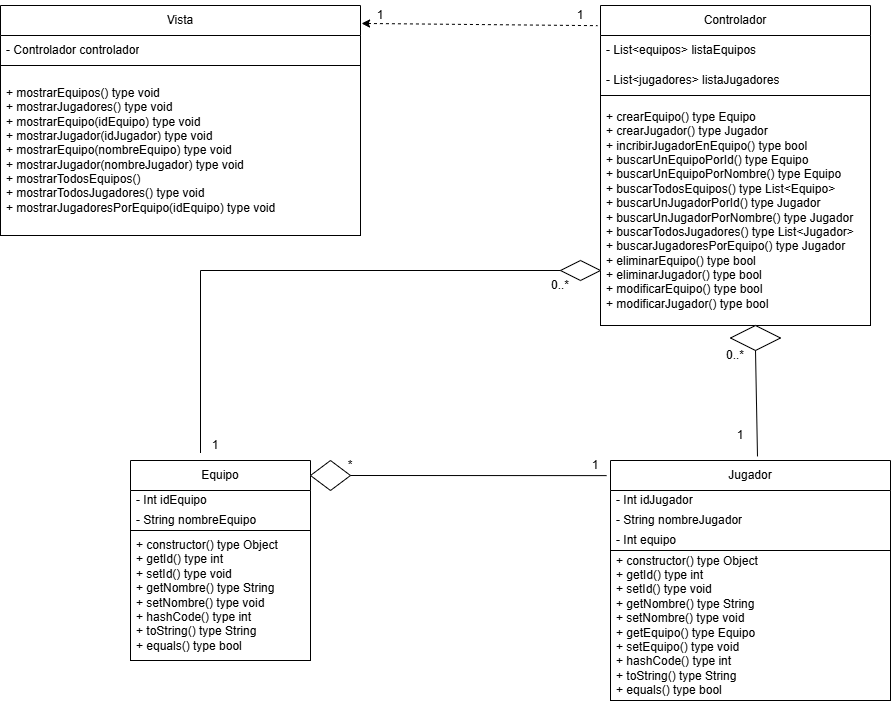

The diagram above was exported from draw.io. Its source (the exported page's mxGraphModel, read from the mxfile embedded in the PNG):
<mxGraphModel dx="2253" dy="751" grid="1" gridSize="10" guides="1" tooltips="1" connect="1" arrows="1" fold="1" page="1" pageScale="1" pageWidth="827" pageHeight="1169" math="0" shadow="0">
  <root>
    <mxCell id="0" />
    <mxCell id="1" parent="0" />
    <mxCell id="j9xQHkSf7Njv6Na66vCj-13" value="Controlador" style="swimlane;fontStyle=0;childLayout=stackLayout;horizontal=1;startSize=30;horizontalStack=0;resizeParent=1;resizeParentMax=0;resizeLast=0;collapsible=1;marginBottom=0;whiteSpace=wrap;html=1;" vertex="1" parent="1">
      <mxGeometry x="460" y="15" width="270" height="320" as="geometry" />
    </mxCell>
    <mxCell id="j9xQHkSf7Njv6Na66vCj-14" value="- List&amp;lt;equipos&amp;gt; listaEquipos" style="text;strokeColor=none;fillColor=none;align=left;verticalAlign=middle;spacingLeft=4;spacingRight=4;overflow=hidden;points=[[0,0.5],[1,0.5]];portConstraint=eastwest;rotatable=0;whiteSpace=wrap;html=1;" vertex="1" parent="j9xQHkSf7Njv6Na66vCj-13">
      <mxGeometry y="30" width="270" height="30" as="geometry" />
    </mxCell>
    <mxCell id="j9xQHkSf7Njv6Na66vCj-15" value="- List&amp;lt;jugadores&amp;gt; listaJugadores" style="text;strokeColor=none;fillColor=none;align=left;verticalAlign=middle;spacingLeft=4;spacingRight=4;overflow=hidden;points=[[0,0.5],[1,0.5]];portConstraint=eastwest;rotatable=0;whiteSpace=wrap;html=1;" vertex="1" parent="j9xQHkSf7Njv6Na66vCj-13">
      <mxGeometry y="60" width="270" height="30" as="geometry" />
    </mxCell>
    <mxCell id="j9xQHkSf7Njv6Na66vCj-16" value="&lt;div&gt;+ crearEquipo() type Equipo&lt;/div&gt;&lt;div&gt;+ crearJugador() type Jugador&lt;/div&gt;&lt;div&gt;+ incribirJugadorEnEquipo() type bool&lt;/div&gt;&lt;div&gt;+ buscarUnEquipoPorId() type Equipo&lt;/div&gt;&lt;div&gt;+ buscarUnEquipoPorNombre() type Equipo&lt;/div&gt;&lt;div&gt;+ buscarTodosEquipos() type List&amp;lt;Equipo&amp;gt;&lt;/div&gt;&lt;div&gt;+ buscarUnJugadorPorId() type Jugador&lt;/div&gt;&lt;div&gt;+ buscarUnJugadorPorNombre() type Jugador&lt;/div&gt;&lt;div&gt;+ buscarTodosJugadores() type List&amp;lt;Jugador&amp;gt;&lt;/div&gt;&lt;div&gt;+ buscarJugadoresPorEquipo() type Jugador&lt;/div&gt;&lt;div&gt;+ eliminarEquipo() type bool&lt;/div&gt;&lt;div&gt;+ eliminarJugador() type bool&lt;/div&gt;&lt;div&gt;+ modificarEquipo() type bool&lt;/div&gt;&lt;div&gt;+ modificarJugador() type bool&lt;/div&gt;" style="text;strokeColor=default;fillColor=none;align=left;verticalAlign=middle;spacingLeft=4;spacingRight=4;overflow=hidden;points=[[0,0.5],[1,0.5]];portConstraint=eastwest;rotatable=0;whiteSpace=wrap;html=1;" vertex="1" parent="j9xQHkSf7Njv6Na66vCj-13">
      <mxGeometry y="90" width="270" height="230" as="geometry" />
    </mxCell>
    <mxCell id="j9xQHkSf7Njv6Na66vCj-17" value="Equipo" style="swimlane;fontStyle=0;childLayout=stackLayout;horizontal=1;startSize=30;horizontalStack=0;resizeParent=1;resizeParentMax=0;resizeLast=0;collapsible=1;marginBottom=0;whiteSpace=wrap;html=1;" vertex="1" parent="1">
      <mxGeometry x="-10" y="470" width="180" height="200" as="geometry" />
    </mxCell>
    <mxCell id="j9xQHkSf7Njv6Na66vCj-18" value="- Int idEquipo" style="text;strokeColor=none;fillColor=none;align=left;verticalAlign=middle;spacingLeft=4;spacingRight=4;overflow=hidden;points=[[0,0.5],[1,0.5]];portConstraint=eastwest;rotatable=0;whiteSpace=wrap;html=1;" vertex="1" parent="j9xQHkSf7Njv6Na66vCj-17">
      <mxGeometry y="30" width="180" height="20" as="geometry" />
    </mxCell>
    <mxCell id="j9xQHkSf7Njv6Na66vCj-19" value="- String nombreEquipo" style="text;strokeColor=none;fillColor=none;align=left;verticalAlign=middle;spacingLeft=4;spacingRight=4;overflow=hidden;points=[[0,0.5],[1,0.5]];portConstraint=eastwest;rotatable=0;whiteSpace=wrap;html=1;" vertex="1" parent="j9xQHkSf7Njv6Na66vCj-17">
      <mxGeometry y="50" width="180" height="20" as="geometry" />
    </mxCell>
    <mxCell id="j9xQHkSf7Njv6Na66vCj-21" value="&lt;div&gt;+ constructor() type Object&lt;/div&gt;&lt;div&gt;+ getId() type int&lt;/div&gt;&lt;div&gt;+ setId() type void&lt;/div&gt;&lt;div&gt;+ getNombre() type String&lt;/div&gt;&lt;div&gt;+ setNombre() type void&lt;/div&gt;&lt;div&gt;+ hashCode() type int&lt;/div&gt;&lt;div&gt;+ toString() type String&lt;/div&gt;&lt;div&gt;+ equals() type bool&lt;/div&gt;" style="text;strokeColor=default;fillColor=none;align=left;verticalAlign=middle;spacingLeft=4;spacingRight=4;overflow=hidden;points=[[0,0.5],[1,0.5]];portConstraint=eastwest;rotatable=0;whiteSpace=wrap;html=1;" vertex="1" parent="j9xQHkSf7Njv6Na66vCj-17">
      <mxGeometry y="70" width="180" height="130" as="geometry" />
    </mxCell>
    <mxCell id="j9xQHkSf7Njv6Na66vCj-22" value="Jugador" style="swimlane;fontStyle=0;childLayout=stackLayout;horizontal=1;startSize=30;horizontalStack=0;resizeParent=1;resizeParentMax=0;resizeLast=0;collapsible=1;marginBottom=0;whiteSpace=wrap;html=1;" vertex="1" parent="1">
      <mxGeometry x="470" y="470" width="280" height="240" as="geometry" />
    </mxCell>
    <mxCell id="j9xQHkSf7Njv6Na66vCj-23" value="- Int idJugador" style="text;strokeColor=none;fillColor=none;align=left;verticalAlign=middle;spacingLeft=4;spacingRight=4;overflow=hidden;points=[[0,0.5],[1,0.5]];portConstraint=eastwest;rotatable=0;whiteSpace=wrap;html=1;" vertex="1" parent="j9xQHkSf7Njv6Na66vCj-22">
      <mxGeometry y="30" width="280" height="20" as="geometry" />
    </mxCell>
    <mxCell id="j9xQHkSf7Njv6Na66vCj-24" value="- String nombreJugador" style="text;strokeColor=none;fillColor=none;align=left;verticalAlign=middle;spacingLeft=4;spacingRight=4;overflow=hidden;points=[[0,0.5],[1,0.5]];portConstraint=eastwest;rotatable=0;whiteSpace=wrap;html=1;" vertex="1" parent="j9xQHkSf7Njv6Na66vCj-22">
      <mxGeometry y="50" width="280" height="20" as="geometry" />
    </mxCell>
    <mxCell id="j9xQHkSf7Njv6Na66vCj-26" value="- Int equipo" style="text;strokeColor=none;fillColor=none;align=left;verticalAlign=middle;spacingLeft=4;spacingRight=4;overflow=hidden;points=[[0,0.5],[1,0.5]];portConstraint=eastwest;rotatable=0;whiteSpace=wrap;html=1;" vertex="1" parent="j9xQHkSf7Njv6Na66vCj-22">
      <mxGeometry y="70" width="280" height="20" as="geometry" />
    </mxCell>
    <mxCell id="j9xQHkSf7Njv6Na66vCj-25" value="&lt;div&gt;+ constructor() type Object&lt;/div&gt;&lt;div&gt;+ getId() type int&lt;/div&gt;&lt;div&gt;+ setId() type void&lt;/div&gt;&lt;div&gt;+ getNombre() type String&lt;/div&gt;&lt;div&gt;+ setNombre() type void&lt;/div&gt;&lt;div&gt;+ getEquipo() type Equipo&lt;/div&gt;&lt;div&gt;+ setEquipo() type void&lt;/div&gt;&lt;div&gt;+ hashCode() type int&lt;/div&gt;&lt;div&gt;+ toString() type String&lt;/div&gt;&lt;div&gt;+ equals() type bool&lt;/div&gt;" style="text;strokeColor=default;fillColor=none;align=left;verticalAlign=middle;spacingLeft=4;spacingRight=4;overflow=hidden;points=[[0,0.5],[1,0.5]];portConstraint=eastwest;rotatable=0;whiteSpace=wrap;html=1;" vertex="1" parent="j9xQHkSf7Njv6Na66vCj-22">
      <mxGeometry y="90" width="280" height="150" as="geometry" />
    </mxCell>
    <mxCell id="j9xQHkSf7Njv6Na66vCj-27" value="Vista" style="swimlane;fontStyle=0;childLayout=stackLayout;horizontal=1;startSize=30;horizontalStack=0;resizeParent=1;resizeParentMax=0;resizeLast=0;collapsible=1;marginBottom=0;whiteSpace=wrap;html=1;" vertex="1" parent="1">
      <mxGeometry x="-140" y="15" width="360" height="230" as="geometry" />
    </mxCell>
    <mxCell id="j9xQHkSf7Njv6Na66vCj-29" value="- Controlador controlador" style="text;strokeColor=none;fillColor=none;align=left;verticalAlign=middle;spacingLeft=4;spacingRight=4;overflow=hidden;points=[[0,0.5],[1,0.5]];portConstraint=eastwest;rotatable=0;whiteSpace=wrap;html=1;" vertex="1" parent="j9xQHkSf7Njv6Na66vCj-27">
      <mxGeometry y="30" width="360" height="30" as="geometry" />
    </mxCell>
    <mxCell id="j9xQHkSf7Njv6Na66vCj-30" value="+ mostrarEquipos() type void&lt;div&gt;+ mostrarJugadores() type void&lt;/div&gt;&lt;div&gt;+ mostrarEquipo(idEquipo) type void&lt;/div&gt;&lt;div&gt;+ mostrarJugador(idJugador) type void&lt;/div&gt;&lt;div&gt;+ mostrarEquipo(nombreEquipo) type void&lt;/div&gt;&lt;div&gt;+ mostrarJugador(nombreJugador) type void&lt;/div&gt;&lt;div&gt;+ mostrarTodosEquipos()&lt;/div&gt;&lt;div&gt;+ mostrarTodosJugadores() type void&lt;/div&gt;&lt;div&gt;+ mostrarJugadoresPorEquipo(idEquipo) type void&lt;/div&gt;" style="text;strokeColor=default;fillColor=none;align=left;verticalAlign=middle;spacingLeft=4;spacingRight=4;overflow=hidden;points=[[0,0.5],[1,0.5]];portConstraint=eastwest;rotatable=0;whiteSpace=wrap;html=1;" vertex="1" parent="j9xQHkSf7Njv6Na66vCj-27">
      <mxGeometry y="60" width="360" height="170" as="geometry" />
    </mxCell>
    <mxCell id="j9xQHkSf7Njv6Na66vCj-31" value="" style="endArrow=none;html=1;rounded=0;exitX=1.003;exitY=0.078;exitDx=0;exitDy=0;exitPerimeter=0;entryX=-0.011;entryY=0.063;entryDx=0;entryDy=0;entryPerimeter=0;dashed=1;startArrow=classic;startFill=1;" edge="1" parent="1" source="j9xQHkSf7Njv6Na66vCj-27" target="j9xQHkSf7Njv6Na66vCj-13">
      <mxGeometry width="50" height="50" relative="1" as="geometry">
        <mxPoint x="540" y="330" as="sourcePoint" />
        <mxPoint x="590" y="280" as="targetPoint" />
      </mxGeometry>
    </mxCell>
    <mxCell id="j9xQHkSf7Njv6Na66vCj-42" value="1" style="text;html=1;align=center;verticalAlign=middle;whiteSpace=wrap;rounded=0;" vertex="1" parent="1">
      <mxGeometry x="210" y="10" width="60" height="30" as="geometry" />
    </mxCell>
    <mxCell id="j9xQHkSf7Njv6Na66vCj-43" value="1" style="text;html=1;align=center;verticalAlign=middle;whiteSpace=wrap;rounded=0;" vertex="1" parent="1">
      <mxGeometry x="410" y="10" width="60" height="30" as="geometry" />
    </mxCell>
    <mxCell id="j9xQHkSf7Njv6Na66vCj-44" value="0..*" style="text;html=1;align=center;verticalAlign=middle;whiteSpace=wrap;rounded=0;" vertex="1" parent="1">
      <mxGeometry x="565" y="350" width="60" height="30" as="geometry" />
    </mxCell>
    <mxCell id="j9xQHkSf7Njv6Na66vCj-45" value="0..*" style="text;html=1;align=center;verticalAlign=middle;whiteSpace=wrap;rounded=0;" vertex="1" parent="1">
      <mxGeometry x="390" y="280" width="60" height="30" as="geometry" />
    </mxCell>
    <mxCell id="j9xQHkSf7Njv6Na66vCj-46" value="1" style="text;html=1;align=center;verticalAlign=middle;whiteSpace=wrap;rounded=0;" vertex="1" parent="1">
      <mxGeometry x="60" y="440" width="30" height="30" as="geometry" />
    </mxCell>
    <mxCell id="j9xQHkSf7Njv6Na66vCj-47" value="1" style="text;html=1;align=center;verticalAlign=middle;whiteSpace=wrap;rounded=0;" vertex="1" parent="1">
      <mxGeometry x="570" y="430" width="60" height="30" as="geometry" />
    </mxCell>
    <mxCell id="j9xQHkSf7Njv6Na66vCj-51" value="" style="group" vertex="1" connectable="0" parent="1">
      <mxGeometry x="260" y="540" width="100" height="20" as="geometry" />
    </mxCell>
    <mxCell id="j9xQHkSf7Njv6Na66vCj-48" value="" style="rhombus;whiteSpace=wrap;html=1;" vertex="1" parent="1">
      <mxGeometry x="420" y="270" width="40" height="20" as="geometry" />
    </mxCell>
    <mxCell id="j9xQHkSf7Njv6Na66vCj-49" value="" style="endArrow=none;html=1;rounded=0;entryX=0;entryY=0.5;entryDx=0;entryDy=0;exitX=0;exitY=0.75;exitDx=0;exitDy=0;" edge="1" parent="1" source="j9xQHkSf7Njv6Na66vCj-46" target="j9xQHkSf7Njv6Na66vCj-48">
      <mxGeometry width="50" height="50" relative="1" as="geometry">
        <mxPoint x="260" y="550" as="sourcePoint" />
        <mxPoint x="250" y="570" as="targetPoint" />
        <Array as="points">
          <mxPoint x="60" y="280" />
        </Array>
      </mxGeometry>
    </mxCell>
    <mxCell id="j9xQHkSf7Njv6Na66vCj-53" value="" style="rhombus;whiteSpace=wrap;html=1;" vertex="1" parent="1">
      <mxGeometry x="590" y="335" width="50" height="25" as="geometry" />
    </mxCell>
    <mxCell id="j9xQHkSf7Njv6Na66vCj-54" value="" style="endArrow=none;html=1;rounded=0;entryX=0.5;entryY=1;entryDx=0;entryDy=0;exitX=0.525;exitY=-0.017;exitDx=0;exitDy=0;exitPerimeter=0;" edge="1" parent="1" source="j9xQHkSf7Njv6Na66vCj-22" target="j9xQHkSf7Njv6Na66vCj-53">
      <mxGeometry width="50" height="50" relative="1" as="geometry">
        <mxPoint x="615" y="460" as="sourcePoint" />
        <mxPoint x="380" y="330" as="targetPoint" />
      </mxGeometry>
    </mxCell>
    <mxCell id="j9xQHkSf7Njv6Na66vCj-55" value="" style="rhombus;whiteSpace=wrap;html=1;" vertex="1" parent="1">
      <mxGeometry x="170" y="470" width="40" height="30" as="geometry" />
    </mxCell>
    <mxCell id="j9xQHkSf7Njv6Na66vCj-56" value="" style="endArrow=none;html=1;rounded=0;exitX=1;exitY=0.5;exitDx=0;exitDy=0;entryX=-0.014;entryY=0.063;entryDx=0;entryDy=0;entryPerimeter=0;" edge="1" parent="1" source="j9xQHkSf7Njv6Na66vCj-55" target="j9xQHkSf7Njv6Na66vCj-22">
      <mxGeometry width="50" height="50" relative="1" as="geometry">
        <mxPoint x="330" y="380" as="sourcePoint" />
        <mxPoint x="380" y="330" as="targetPoint" />
      </mxGeometry>
    </mxCell>
    <mxCell id="j9xQHkSf7Njv6Na66vCj-57" value="*" style="text;html=1;align=center;verticalAlign=middle;whiteSpace=wrap;rounded=0;" vertex="1" parent="1">
      <mxGeometry x="180" y="460" width="60" height="30" as="geometry" />
    </mxCell>
    <mxCell id="j9xQHkSf7Njv6Na66vCj-58" value="1" style="text;html=1;align=center;verticalAlign=middle;whiteSpace=wrap;rounded=0;" vertex="1" parent="1">
      <mxGeometry x="440" y="460" width="30" height="30" as="geometry" />
    </mxCell>
  </root>
</mxGraphModel>